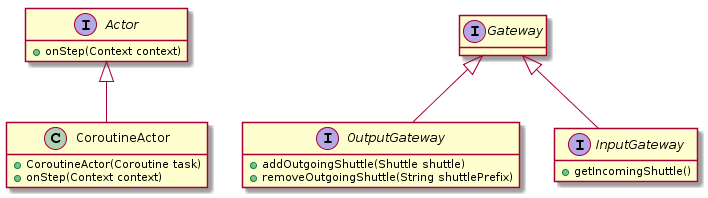

The diagram above was rendered by PlantUML. Its source (embedded in the PNG):
@startuml
interface Actor {
   + onStep(Context context)
}

class CoroutineActor {
   + CoroutineActor(Coroutine task)
   + onStep(Context context)
}

interface Gateway {
}

interface InputGateway {
  + getIncomingShuttle()
}

interface OutputGateway {
  + addOutgoingShuttle(Shuttle shuttle)
  + removeOutgoingShuttle(String shuttlePrefix)
}

Actor <|-- CoroutineActor
Gateway <|-- OutputGateway
Gateway <|-- InputGateway

hide fields
@enduml